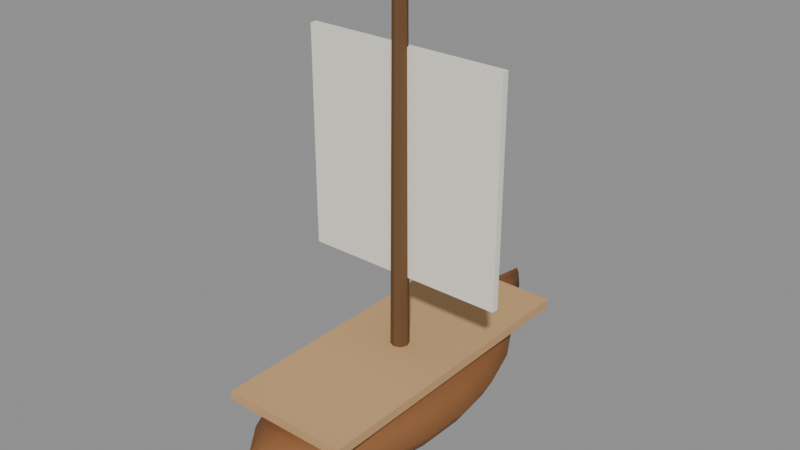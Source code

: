 # Source: veh_sailboat.blend  (saved by Blender 5.2.45; exported with 4.5.12 LTS)
import bpy
from mathutils import Matrix  # noqa: F401  (used for matrix-valued properties, if any)

bpy.ops.wm.read_factory_settings(use_empty=True)
scene = bpy.context.scene
scene.name = 'Scene'

# ---- materials (node trees are filled in below, after node groups)
mat_hull = bpy.data.materials.new('hull')
mat_deck = bpy.data.materials.new('deck')
mat_mast = bpy.data.materials.new('mast')
mat_sail = bpy.data.materials.new('sail')

# ---- material node trees
mat_hull.use_nodes = True; mat_hull.node_tree.nodes.clear()
_N = mat_hull.node_tree.nodes; _L = mat_hull.node_tree.links
n0 = _N.new('ShaderNodeBsdfPrincipled'); n0.name = 'Principled BSDF'; n0.location = (-200, 100)
n0.inputs[0].default_value = (0.2542, 0.1022, 0.0319, 1.0)
n0.inputs[2].default_value = 0.8
n0.inputs[10].default_value = 0.005
n1 = _N.new('ShaderNodeOutputMaterial'); n1.name = 'Material Output'; n1.location = (200, 100)
_L.new(n0.outputs[0], n1.inputs[0])
n1.is_active_output = True
mat_deck.use_nodes = True; mat_deck.node_tree.nodes.clear()
_N = mat_deck.node_tree.nodes; _L = mat_deck.node_tree.links
n0 = _N.new('ShaderNodeBsdfPrincipled'); n0.name = 'Principled BSDF'; n0.location = (-200, 100)
n0.inputs[0].default_value = (0.5776, 0.3515, 0.162, 1.0)
n0.inputs[2].default_value = 0.85
n0.inputs[10].default_value = 0.005
n1 = _N.new('ShaderNodeOutputMaterial'); n1.name = 'Material Output'; n1.location = (200, 100)
_L.new(n0.outputs[0], n1.inputs[0])
n1.is_active_output = True
mat_mast.use_nodes = True; mat_mast.node_tree.nodes.clear()
_N = mat_mast.node_tree.nodes; _L = mat_mast.node_tree.links
n0 = _N.new('ShaderNodeBsdfPrincipled'); n0.name = 'Principled BSDF'; n0.location = (-200, 100)
n0.inputs[0].default_value = (0.1441, 0.06848, 0.02315, 1.0)
n0.inputs[2].default_value = 0.85
n0.inputs[10].default_value = 0.005
n1 = _N.new('ShaderNodeOutputMaterial'); n1.name = 'Material Output'; n1.location = (200, 100)
_L.new(n0.outputs[0], n1.inputs[0])
n1.is_active_output = True
mat_sail.use_nodes = True; mat_sail.node_tree.nodes.clear()
_N = mat_sail.node_tree.nodes; _L = mat_sail.node_tree.links
n0 = _N.new('ShaderNodeBsdfPrincipled'); n0.name = 'Principled BSDF'; n0.location = (-200, 100)
n0.inputs[0].default_value = (0.9047, 0.8632, 0.7605, 1.0)
n0.inputs[2].default_value = 0.95
n0.inputs[10].default_value = 0.005
n1 = _N.new('ShaderNodeOutputMaterial'); n1.name = 'Material Output'; n1.location = (200, 100)
_L.new(n0.outputs[0], n1.inputs[0])
n1.is_active_output = True

# ---- meshes
me_hull = bpy.data.meshes.new('hull')
me_hull.from_pydata([(0.03657, -0.85, 0.112), (0.03167, -0.85, 0.032), (0.01829, -0.85, -0.02656), (2.239e-18, -0.85, -0.048), (-0.01829, -0.85, -0.02656), (-0.03167, -0.85, 0.032), (-0.03657, -0.85, 0.112), (-0.03167, -0.85, 0.192), (-0.01829, -0.85, 0.2506), (-6.718e-18, -0.85, 0.272), (0.01829, -0.85, 0.2506), (0.03167, -0.85, 0.192), (0.2189, -0.6375, 0.112), (0.1896, -0.6285, 0.03251), (0.1095, -0.6219, -0.02569), (1.341e-17, -0.6195, -0.04699), (-0.1095, -0.6219, -0.02569), (-0.1896, -0.6285, 0.03251), (-0.2189, -0.6375, 0.112), (-0.1896, -0.6465, 0.1915), (-0.1095, -0.6531, 0.2497), (-4.022e-17, -0.6555, 0.271), (0.1095, -0.6531, 0.2497), (0.1896, -0.6465, 0.1915), (0.3005, -0.425, 0.16), (0.2602, -0.416, 0.08051), (0.1502, -0.4094, 0.02231), (1.84e-17, -0.407, 0.001011), (-0.1502, -0.4094, 0.02231), (-0.2602, -0.416, 0.08051), (-0.3005, -0.425, 0.16), (-0.2602, -0.434, 0.2395), (-0.1502, -0.4406, 0.2977), (-5.52e-17, -0.443, 0.319), (0.1502, -0.4406, 0.2977), (0.2602, -0.434, 0.2395), (0.3423, -0.2125, 0.16), (0.2964, -0.2125, 0.08), (0.1711, -0.2125, 0.02144), (2.096e-17, -0.2125, 0.0), (-0.1711, -0.2125, 0.02144), (-0.2964, -0.2125, 0.08), (-0.3423, -0.2125, 0.16), (-0.2964, -0.2125, 0.24), (-0.1711, -0.2125, 0.2986), (-6.288e-17, -0.2125, 0.32), (0.1711, -0.2125, 0.2986), (0.2964, -0.2125, 0.24), (0.3479, 0.0, 0.16), (0.3013, 0.0, 0.08), (0.174, 0.0, 0.02144), (2.13e-17, 0.0, 0.0), (-0.174, 0.0, 0.02144), (-0.3013, 0.0, 0.08), (-0.3479, 0.0, 0.16), (-0.3013, 0.0, 0.24), (-0.174, 0.0, 0.2986), (-6.391e-17, 0.0, 0.32), (0.174, 0.0, 0.2986), (0.3013, 0.0, 0.24), (0.3176, 0.2125, 0.16), (0.2751, 0.2125, 0.08), (0.1588, 0.2125, 0.02144), (1.945e-17, 0.2125, 0.0), (-0.1588, 0.2125, 0.02144), (-0.2751, 0.2125, 0.08), (-0.3176, 0.2125, 0.16), (-0.2751, 0.2125, 0.24), (-0.1588, 0.2125, 0.2986), (-5.834e-17, 0.2125, 0.32), (0.1588, 0.2125, 0.2986), (0.2751, 0.2125, 0.24), (0.2494, 0.425, 0.16), (0.216, 0.425, 0.08), (0.1247, 0.425, 0.02144), (1.527e-17, 0.425, 0.0), (-0.1247, 0.425, 0.02144), (-0.216, 0.425, 0.08), (-0.2494, 0.425, 0.16), (-0.216, 0.425, 0.24), (-0.1247, 0.425, 0.2986), (-4.582e-17, 0.425, 0.32), (0.1247, 0.425, 0.2986), (0.216, 0.425, 0.24), (0.1297, 0.6375, 0.16), (0.1123, 0.6375, 0.08), (0.06486, 0.6375, 0.02144), (7.943e-18, 0.6375, 0.0), (-0.06486, 0.6375, 0.02144), (-0.1123, 0.6375, 0.08), (-0.1297, 0.6375, 0.16), (-0.1123, 0.6375, 0.24), (-0.06486, 0.6375, 0.2986), (-2.383e-17, 0.6375, 0.32), (0.06486, 0.6375, 0.2986), (0.1123, 0.6375, 0.24), (0.02, 0.85, 0.16), (0.01732, 0.85, 0.08), (0.01, 0.85, 0.02144), (1.225e-18, 0.85, 0.0), (-0.01, 0.85, 0.02144), (-0.01732, 0.85, 0.08), (-0.02, 0.85, 0.16), (-0.01732, 0.85, 0.24), (-0.01, 0.85, 0.2986), (-3.674e-18, 0.85, 0.32), (0.01, 0.85, 0.2986), (0.01732, 0.85, 0.24), (3.104e-10, -0.85, 0.112), (1.552e-10, 0.85, 0.16)], [], [(0, 1, 13, 12), (1, 2, 14, 13), (2, 3, 15, 14), (3, 4, 16, 15), (4, 5, 17, 16), (5, 6, 18, 17), (6, 7, 19, 18), (7, 8, 20, 19), (8, 9, 21, 20), (9, 10, 22, 21), (10, 11, 23, 22), (11, 0, 12, 23), (12, 13, 25, 24), (13, 14, 26, 25), (14, 15, 27, 26), (15, 16, 28, 27), (16, 17, 29, 28), (17, 18, 30, 29), (18, 19, 31, 30), (19, 20, 32, 31), (20, 21, 33, 32), (21, 22, 34, 33), (22, 23, 35, 34), (23, 12, 24, 35), (24, 25, 37, 36), (25, 26, 38, 37), (26, 27, 39, 38), (27, 28, 40, 39), (28, 29, 41, 40), (29, 30, 42, 41), (30, 31, 43, 42), (31, 32, 44, 43), (32, 33, 45, 44), (33, 34, 46, 45), (34, 35, 47, 46), (35, 24, 36, 47), (36, 37, 49, 48), (37, 38, 50, 49), (38, 39, 51, 50), (39, 40, 52, 51), (40, 41, 53, 52), (41, 42, 54, 53), (42, 43, 55, 54), (43, 44, 56, 55), (44, 45, 57, 56), (45, 46, 58, 57), (46, 47, 59, 58), (47, 36, 48, 59), (48, 49, 61, 60), (49, 50, 62, 61), (50, 51, 63, 62), (51, 52, 64, 63), (52, 53, 65, 64), (53, 54, 66, 65), (54, 55, 67, 66), (55, 56, 68, 67), (56, 57, 69, 68), (57, 58, 70, 69), (58, 59, 71, 70), (59, 48, 60, 71), (60, 61, 73, 72), (61, 62, 74, 73), (62, 63, 75, 74), (63, 64, 76, 75), (64, 65, 77, 76), (65, 66, 78, 77), (66, 67, 79, 78), (67, 68, 80, 79), (68, 69, 81, 80), (69, 70, 82, 81), (70, 71, 83, 82), (71, 60, 72, 83), (72, 73, 85, 84), (73, 74, 86, 85), (74, 75, 87, 86), (75, 76, 88, 87), (76, 77, 89, 88), (77, 78, 90, 89), (78, 79, 91, 90), (79, 80, 92, 91), (80, 81, 93, 92), (81, 82, 94, 93), (82, 83, 95, 94), (83, 72, 84, 95), (84, 85, 97, 96), (85, 86, 98, 97), (86, 87, 99, 98), (87, 88, 100, 99), (88, 89, 101, 100), (89, 90, 102, 101), (90, 91, 103, 102), (91, 92, 104, 103), (92, 93, 105, 104), (93, 94, 106, 105), (94, 95, 107, 106), (95, 84, 96, 107), (108, 1, 0), (108, 2, 1), (108, 3, 2), (108, 4, 3), (108, 5, 4), (108, 6, 5), (108, 7, 6), (108, 8, 7), (108, 9, 8), (108, 10, 9), (108, 11, 10), (108, 0, 11), (96, 97, 109), (97, 98, 109), (98, 99, 109), (99, 100, 109), (100, 101, 109), (101, 102, 109), (102, 103, 109), (103, 104, 109), (104, 105, 109), (105, 106, 109), (106, 107, 109), (107, 96, 109)])
me_hull.polygons.foreach_set('use_smooth', [True] * 120)
me_hull.materials.append(mat_hull)
me_hull.update()
me_deck = bpy.data.meshes.new('deck')
me_deck.from_pydata([(-0.28, -0.68, 0.2936), (-0.28, -0.68, 0.3336), (-0.28, 0.68, 0.2936), (-0.28, 0.68, 0.3336), (0.28, -0.68, 0.2936), (0.28, -0.68, 0.3336), (0.28, 0.68, 0.2936), (0.28, 0.68, 0.3336)], [], [(0, 1, 3, 2), (2, 3, 7, 6), (6, 7, 5, 4), (4, 5, 1, 0), (2, 6, 4, 0), (7, 3, 1, 5)])
me_deck.materials.append(mat_deck)
me_deck.update()
me_mast = bpy.data.meshes.new('mast')
me_mast.from_pydata([(0.04, 0.0, 0.3), (0.02828, 0.02828, 0.3), (2.449e-18, 0.04, 0.3), (-0.02828, 0.02828, 0.3), (-0.04, 4.899e-18, 0.3), (-0.02828, -0.02828, 0.3), (-7.348e-18, -0.04, 0.3), (0.02828, -0.02828, 0.3), (0.03, 0.0, 1.8), (0.02121, 0.02121, 1.8), (1.837e-18, 0.03, 1.8), (-0.02121, 0.02121, 1.8), (-0.03, 3.674e-18, 1.8), (-0.02121, -0.02121, 1.8), (-5.511e-18, -0.03, 1.8), (0.02121, -0.02121, 1.8), (4.657e-10, 4.657e-10, 0.3), (0.0, -4.657e-10, 1.8)], [], [(0, 1, 9, 8), (1, 2, 10, 9), (2, 3, 11, 10), (3, 4, 12, 11), (4, 5, 13, 12), (5, 6, 14, 13), (6, 7, 15, 14), (7, 0, 8, 15), (16, 1, 0), (16, 2, 1), (16, 3, 2), (16, 4, 3), (16, 5, 4), (16, 6, 5), (16, 7, 6), (16, 0, 7), (8, 9, 17), (9, 10, 17), (10, 11, 17), (11, 12, 17), (12, 13, 17), (13, 14, 17), (14, 15, 17), (15, 8, 17)])
me_mast.materials.append(mat_mast)
me_mast.update()
me_sail = bpy.data.meshes.new('sail')
me_sail.from_pydata([(-0.45, 0.005, 0.65), (-0.45, 0.005, 1.6), (-0.45, 0.035, 0.65), (-0.45, 0.035, 1.6), (0.45, 0.005, 0.65), (0.45, 0.005, 1.6), (0.45, 0.035, 0.65), (0.45, 0.035, 1.6)], [], [(0, 1, 3, 2), (2, 3, 7, 6), (6, 7, 5, 4), (4, 5, 1, 0), (2, 6, 4, 0), (7, 3, 1, 5)])
me_sail.materials.append(mat_sail)
me_sail.update()

# ---- objects
ob_hull = bpy.data.objects.new('hull', me_hull)
ob_deck = bpy.data.objects.new('deck', me_deck)
ob_mast = bpy.data.objects.new('mast', me_mast)
ob_sail = bpy.data.objects.new('sail', me_sail)

# ---- transforms, parenting, visibility, modifiers, constraints
ob_hull.location = (0.0, 0.0, 0.0)
ob_deck.location = (0.0, 0.0, 0.0)
ob_mast.location = (0.0, 0.0, 0.0)
ob_sail.location = (0.0, 0.0, 0.0)

# ---- collection membership
scene.collection.objects.link(ob_hull)
scene.collection.objects.link(ob_deck)
scene.collection.objects.link(ob_mast)
scene.collection.objects.link(ob_sail)

# ---- scene / render settings (as saved in the file)
scene.frame_start = 1; scene.frame_end = 250; scene.frame_set(1)
scene.render.engine = 'BLENDER_EEVEE_NEXT'
scene.render.fps = 30
scene.render.bake_bias = 0.0
scene.render.bake_samples = 0
scene.render.compositor_device = 'GPU'
scene.eevee.use_volume_custom_range = False
scene.eevee.fast_gi_thickness_near = 0.1
scene.eevee.fast_gi_thickness_far = 0.0
scene.eevee.ray_tracing_options.screen_trace_thickness = 0.1
bpy.context.view_layer.update()

# ---- added for rendering (the .blend has no active camera and no usable light): camera, sun + grey world if the file has none
cam_auto = bpy.data.cameras.new('AutoCamera')
cam_auto.lens = 50.0
cam_auto.sensor_width = 36.0
cam_auto.clip_end = 1000.0
ob_auto_camera = bpy.data.objects.new('AutoCamera', cam_auto)
scene.collection.objects.link(ob_auto_camera)
ob_auto_camera.location = (2.46796, -2.96155, 2.85037)
ob_auto_camera.rotation_euler = (1.09748, -7.21219e-08, 0.694738)
scene.camera = ob_auto_camera
light_auto_sun = bpy.data.lights.new('AutoSun', 'SUN')
light_auto_sun.energy = 3.0
light_auto_sun.angle = 0.0523599
ob_auto_sun = bpy.data.objects.new('AutoSun', light_auto_sun)
scene.collection.objects.link(ob_auto_sun)
ob_auto_sun.rotation_euler = (0.872665, 0.174533, 0.523599)
if scene.world is None:
    world_auto = bpy.data.worlds.new('AutoWorld')
    world_auto.color = (0.3, 0.3, 0.3)
    scene.world = world_auto
bpy.context.view_layer.update()
